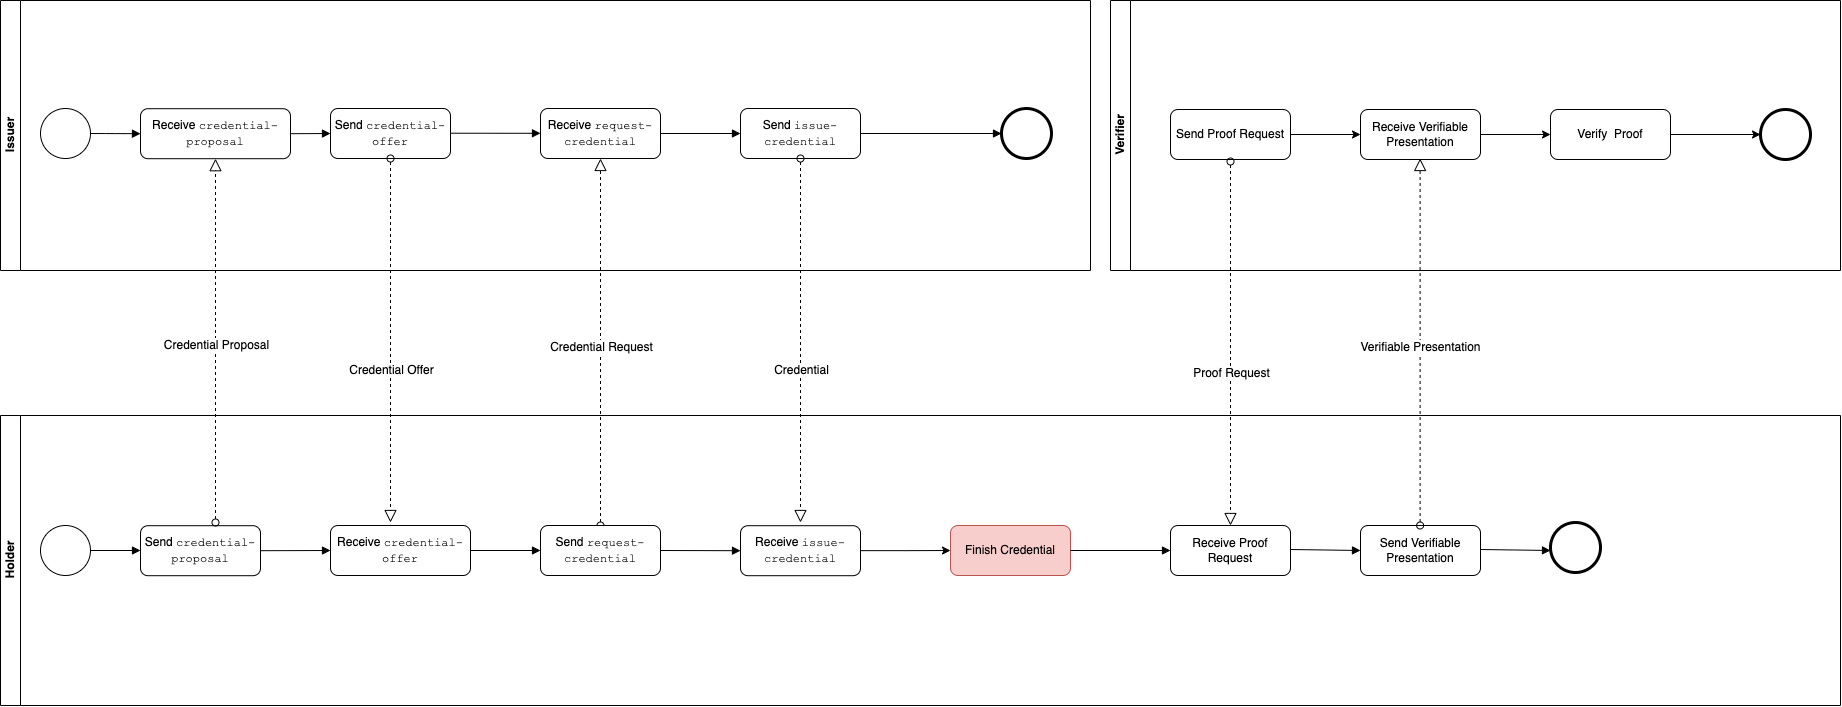

The diagram above was exported from draw.io. Its source (the exported page's mxGraphModel, read from the mxfile embedded in the PNG):
<mxGraphModel dx="975" dy="1140" grid="1" gridSize="10" guides="1" tooltips="1" connect="1" arrows="1" fold="1" page="1" pageScale="1" pageWidth="850" pageHeight="1100" math="0" shadow="0">
  <root>
    <mxCell id="0" />
    <mxCell id="1" parent="0" />
    <mxCell id="zmmnlmOCx7V2377thjEk-9" value="" style="endArrow=block;endFill=1;endSize=6;html=1;exitX=1;exitY=0.5;exitDx=0;exitDy=0;entryX=0;entryY=0.5;entryDx=0;entryDy=0;edgeStyle=orthogonalEdgeStyle;" edge="1" parent="1" source="zmmnlmOCx7V2377thjEk-35" target="2ZCzuItFoeXJOIns-eK0-5">
      <mxGeometry width="100" relative="1" as="geometry">
        <mxPoint x="1169.9999999999989" y="330.65999999999997" as="sourcePoint" />
        <mxPoint x="1907" y="330.9999999999999" as="targetPoint" />
        <Array as="points" />
      </mxGeometry>
    </mxCell>
    <mxCell id="zmmnlmOCx7V2377thjEk-10" value="Holder" style="swimlane;html=1;horizontal=0;startSize=20;container=0;" vertex="1" parent="1">
      <mxGeometry x="1080" y="613" width="1840" height="290" as="geometry">
        <mxRectangle x="140" y="70" width="30" height="60" as="alternateBounds" />
      </mxGeometry>
    </mxCell>
    <mxCell id="zmmnlmOCx7V2377thjEk-11" value="Receive Proof Request" style="shape=ext;rounded=1;html=1;whiteSpace=wrap;" vertex="1" parent="zmmnlmOCx7V2377thjEk-10">
      <mxGeometry x="1170" y="110" width="120" height="50" as="geometry" />
    </mxCell>
    <mxCell id="zmmnlmOCx7V2377thjEk-12" value="" style="shape=mxgraph.bpmn.shape;html=1;verticalLabelPosition=bottom;labelBackgroundColor=#ffffff;verticalAlign=top;align=center;perimeter=ellipsePerimeter;outlineConnect=0;outline=end;symbol=general;" vertex="1" parent="zmmnlmOCx7V2377thjEk-10">
      <mxGeometry x="1550" y="107.00000000000004" width="50" height="50" as="geometry" />
    </mxCell>
    <mxCell id="zmmnlmOCx7V2377thjEk-13" value="" style="endArrow=block;endFill=1;endSize=6;html=1;exitX=1;exitY=0.5;exitDx=0;exitDy=0;entryX=0;entryY=0.5;entryDx=0;entryDy=0;" edge="1" parent="zmmnlmOCx7V2377thjEk-10" target="2ZCzuItFoeXJOIns-eK0-18">
      <mxGeometry width="100" relative="1" as="geometry">
        <mxPoint x="1290.0000000000005" y="134.00000000000045" as="sourcePoint" />
        <mxPoint x="1460" y="134" as="targetPoint" />
        <Array as="points" />
      </mxGeometry>
    </mxCell>
    <mxCell id="2ZCzuItFoeXJOIns-eK0-5" value="Receive &lt;font face=&quot;Courier New&quot;&gt;credential-proposal&lt;/font&gt;" style="shape=ext;rounded=1;html=1;whiteSpace=wrap;" vertex="1" parent="zmmnlmOCx7V2377thjEk-10">
      <mxGeometry x="140" y="-306.8" width="150" height="50" as="geometry" />
    </mxCell>
    <mxCell id="2ZCzuItFoeXJOIns-eK0-6" value="" style="endArrow=block;endFill=1;endSize=6;html=1;exitX=1;exitY=0.5;exitDx=0;exitDy=0;" edge="1" parent="zmmnlmOCx7V2377thjEk-10" source="2ZCzuItFoeXJOIns-eK0-5">
      <mxGeometry width="100" relative="1" as="geometry">
        <mxPoint x="419.94444444444434" y="-251.85555555555555" as="sourcePoint" />
        <mxPoint x="330" y="-282" as="targetPoint" />
      </mxGeometry>
    </mxCell>
    <mxCell id="2ZCzuItFoeXJOIns-eK0-7" value="Send&amp;nbsp;&lt;font face=&quot;Courier New&quot;&gt;credential-proposal&lt;br&gt;&lt;/font&gt;" style="shape=ext;rounded=1;html=1;whiteSpace=wrap;" vertex="1" parent="zmmnlmOCx7V2377thjEk-10">
      <mxGeometry x="140" y="110.20000000000005" width="120" height="50" as="geometry" />
    </mxCell>
    <mxCell id="2ZCzuItFoeXJOIns-eK0-3" value="" style="startArrow=oval;startFill=0;startSize=7;endArrow=block;endFill=0;endSize=10;dashed=1;html=1;entryX=0.5;entryY=1;entryDx=0;entryDy=0;fontColor=#000000;" edge="1" parent="zmmnlmOCx7V2377thjEk-10" target="2ZCzuItFoeXJOIns-eK0-5">
      <mxGeometry width="100" relative="1" as="geometry">
        <mxPoint x="215" y="107" as="sourcePoint" />
        <mxPoint x="200" y="-119.80000000000001" as="targetPoint" />
        <Array as="points" />
      </mxGeometry>
    </mxCell>
    <mxCell id="2ZCzuItFoeXJOIns-eK0-4" value="Credential Proposal" style="text;html=1;resizable=0;points=[];align=center;verticalAlign=middle;labelBackgroundColor=#ffffff;fontColor=#000000;" vertex="1" connectable="0" parent="2ZCzuItFoeXJOIns-eK0-3">
      <mxGeometry x="-0.4223" relative="1" as="geometry">
        <mxPoint y="-73" as="offset" />
      </mxGeometry>
    </mxCell>
    <mxCell id="2ZCzuItFoeXJOIns-eK0-8" value="" style="endArrow=block;endFill=1;endSize=6;html=1;exitX=1;exitY=0.5;exitDx=0;exitDy=0;entryX=0;entryY=0.5;entryDx=0;entryDy=0;" edge="1" parent="zmmnlmOCx7V2377thjEk-10" source="2ZCzuItFoeXJOIns-eK0-7" target="2ZCzuItFoeXJOIns-eK0-14">
      <mxGeometry width="100" relative="1" as="geometry">
        <mxPoint x="211" y="13.700000000000045" as="sourcePoint" />
        <mxPoint x="280" y="135.20000000000005" as="targetPoint" />
        <Array as="points" />
      </mxGeometry>
    </mxCell>
    <mxCell id="2ZCzuItFoeXJOIns-eK0-11" value="Send &lt;font face=&quot;Courier New&quot;&gt;credential-offer&lt;/font&gt;" style="shape=ext;rounded=1;html=1;whiteSpace=wrap;" vertex="1" parent="zmmnlmOCx7V2377thjEk-10">
      <mxGeometry x="330" y="-307" width="120" height="50" as="geometry" />
    </mxCell>
    <mxCell id="2ZCzuItFoeXJOIns-eK0-14" value="Receive&amp;nbsp;&lt;span style=&quot;font-family: &amp;#34;courier new&amp;#34;&quot;&gt;credential-offer&lt;/span&gt;" style="shape=ext;rounded=1;html=1;whiteSpace=wrap;" vertex="1" parent="zmmnlmOCx7V2377thjEk-10">
      <mxGeometry x="330" y="110" width="140" height="50" as="geometry" />
    </mxCell>
    <mxCell id="2ZCzuItFoeXJOIns-eK0-9" value="" style="startArrow=oval;startFill=0;startSize=7;endArrow=block;endFill=0;endSize=10;dashed=1;html=1;fontColor=#000000;" edge="1" parent="zmmnlmOCx7V2377thjEk-10" source="2ZCzuItFoeXJOIns-eK0-11">
      <mxGeometry width="100" relative="1" as="geometry">
        <mxPoint x="470" y="-120" as="sourcePoint" />
        <mxPoint x="390" y="107" as="targetPoint" />
      </mxGeometry>
    </mxCell>
    <mxCell id="2ZCzuItFoeXJOIns-eK0-10" value="Credential Offer" style="text;html=1;resizable=0;points=[];align=center;verticalAlign=middle;labelBackgroundColor=#ffffff;fontColor=#000000;" vertex="1" connectable="0" parent="2ZCzuItFoeXJOIns-eK0-9">
      <mxGeometry x="0.1552" relative="1" as="geometry">
        <mxPoint as="offset" />
      </mxGeometry>
    </mxCell>
    <mxCell id="zmmnlmOCx7V2377thjEk-29" value="Receive&amp;nbsp;&lt;span style=&quot;font-family: &amp;#34;courier new&amp;#34;&quot;&gt;issue-credential&lt;/span&gt;" style="shape=ext;rounded=1;html=1;whiteSpace=wrap;" vertex="1" parent="zmmnlmOCx7V2377thjEk-10">
      <mxGeometry x="740" y="110.2" width="120" height="50" as="geometry" />
    </mxCell>
    <mxCell id="zmmnlmOCx7V2377thjEk-31" value="Finish Credential" style="shape=ext;rounded=1;html=1;whiteSpace=wrap;fillColor=#f8cecc;strokeColor=#b85450;" vertex="1" parent="zmmnlmOCx7V2377thjEk-10">
      <mxGeometry x="950" y="110" width="120" height="50" as="geometry" />
    </mxCell>
    <mxCell id="zmmnlmOCx7V2377thjEk-28" value="" style="edgeStyle=orthogonalEdgeStyle;rounded=0;html=1;jettySize=auto;orthogonalLoop=1;" edge="1" parent="zmmnlmOCx7V2377thjEk-10" source="zmmnlmOCx7V2377thjEk-29" target="zmmnlmOCx7V2377thjEk-31">
      <mxGeometry relative="1" as="geometry" />
    </mxCell>
    <mxCell id="zmmnlmOCx7V2377thjEk-32" value="" style="endArrow=block;endFill=1;endSize=6;html=1;entryX=0;entryY=0.5;entryDx=0;entryDy=0;exitX=1;exitY=0.5;exitDx=0;exitDy=0;" edge="1" parent="zmmnlmOCx7V2377thjEk-10" source="zmmnlmOCx7V2377thjEk-31" target="zmmnlmOCx7V2377thjEk-11">
      <mxGeometry width="100" relative="1" as="geometry">
        <mxPoint x="990" y="135" as="sourcePoint" />
        <mxPoint x="1010" y="170" as="targetPoint" />
        <Array as="points" />
      </mxGeometry>
    </mxCell>
    <mxCell id="2ZCzuItFoeXJOIns-eK0-18" value="Send Verifiable Presentation&lt;span style=&quot;color: rgba(0 , 0 , 0 , 0) ; font-family: monospace ; font-size: 0px&quot;&gt;Verifiable3CmxGraphModel%3E%3Croot%3E%3CmxCell%20id%3D%220%22%2F%3E%3CmxCell%20id%3D%221%22%20parent%3D%220%22%2F%3E%3CmxCell%20id%3D%222%22%20value%3D%22%22%20style%3D%22endArrow%3Dblock%3BendFill%3D1%3BendSize%3D6%3Bhtml%3D1%3BexitX%3D1%3BexitY%3D0.5%3BexitDx%3D0%3BexitDy%3D0%3BentryX%3D0%3BentryY%3D0.5%3BentryDx%3D0%3BentryDy%3D0%3B%22%20edge%3D%221%22%20target%3D%223%22%20parent%3D%221%22%3E%3CmxGeometry%20width%3D%22100%22%20relative%3D%221%22%20as%3D%22geometry%22%3E%3CmxPoint%20x%3D%222370.0000000000005%22%20y%3D%22747.0000000000005%22%20as%3D%22sourcePoint%22%2F%3E%3CmxPoint%20x%3D%221460%22%20y%3D%22134%22%20as%3D%22targetPoint%22%2F%3E%3CArray%20as%3D%22points%22%2F%3E%3C%2FmxGeometry%3E%3C%2FmxCell%3E%3CmxCell%20id%3D%223%22%20value%3D%22Receive%20Proof%20Request%22%20style%3D%22shape%3Dext%3Brounded%3D1%3Bhtml%3D1%3BwhiteSpace%3Dwrap%3B%22%20vertex%3D%221%22%20parent%3D%221%22%3E%3CmxGeometry%20x%3D%222440%22%20y%3D%22723%22%20width%3D%22120%22%20height%3D%2250%22%20as%3D%22geometry%22%2F%3E%3C%2FmxCell%3E%3C%2Froot%3E%3C%2FmxGraphModel%3E&lt;/span&gt;" style="shape=ext;rounded=1;html=1;whiteSpace=wrap;" vertex="1" parent="zmmnlmOCx7V2377thjEk-10">
      <mxGeometry x="1360" y="110.00000000000004" width="120" height="50" as="geometry" />
    </mxCell>
    <mxCell id="2ZCzuItFoeXJOIns-eK0-19" value="" style="endArrow=block;endFill=1;endSize=6;html=1;exitX=1;exitY=0.5;exitDx=0;exitDy=0;entryX=0;entryY=0.5;entryDx=0;entryDy=0;" edge="1" parent="zmmnlmOCx7V2377thjEk-10">
      <mxGeometry width="100" relative="1" as="geometry">
        <mxPoint x="1480.0000000000005" y="134.00000000000045" as="sourcePoint" />
        <mxPoint x="1550" y="135" as="targetPoint" />
        <Array as="points" />
      </mxGeometry>
    </mxCell>
    <mxCell id="zmmnlmOCx7V2377thjEk-14" value="Issuer&lt;br&gt;" style="swimlane;html=1;horizontal=0;startSize=20;container=0;" vertex="1" parent="1">
      <mxGeometry x="1080" y="198" width="1090" height="270" as="geometry">
        <mxRectangle x="140" y="70" width="30" height="60" as="alternateBounds" />
      </mxGeometry>
    </mxCell>
    <mxCell id="2ZCzuItFoeXJOIns-eK0-16" value="" style="endArrow=block;endFill=1;endSize=6;html=1;exitX=1;exitY=0.5;exitDx=0;exitDy=0;entryX=0;entryY=0.5;entryDx=0;entryDy=0;" edge="1" parent="zmmnlmOCx7V2377thjEk-14">
      <mxGeometry width="100" relative="1" as="geometry">
        <mxPoint x="450" y="132.71000000000006" as="sourcePoint" />
        <mxPoint x="540" y="132.79999999999998" as="targetPoint" />
        <Array as="points" />
      </mxGeometry>
    </mxCell>
    <mxCell id="zmmnlmOCx7V2377thjEk-21" value="Send &lt;font face=&quot;Courier New&quot;&gt;issue-credential&lt;/font&gt;" style="shape=ext;rounded=1;html=1;whiteSpace=wrap;" vertex="1" parent="zmmnlmOCx7V2377thjEk-14">
      <mxGeometry x="740" y="108" width="120" height="50" as="geometry" />
    </mxCell>
    <mxCell id="zmmnlmOCx7V2377thjEk-16" value="" style="startArrow=oval;startFill=0;startSize=7;endArrow=block;endFill=0;endSize=10;dashed=1;html=1;exitX=0.5;exitY=0;exitDx=0;exitDy=0;entryX=0.5;entryY=1;entryDx=0;entryDy=0;fontColor=#000000;" edge="1" parent="1" source="zmmnlmOCx7V2377thjEk-27" target="zmmnlmOCx7V2377thjEk-24">
      <mxGeometry width="100" relative="1" as="geometry">
        <mxPoint x="1610" y="573" as="sourcePoint" />
        <mxPoint x="1680" y="493" as="targetPoint" />
        <Array as="points" />
      </mxGeometry>
    </mxCell>
    <mxCell id="zmmnlmOCx7V2377thjEk-17" value="Credential Request" style="text;html=1;resizable=0;points=[];align=center;verticalAlign=middle;labelBackgroundColor=#ffffff;fontColor=#000000;" vertex="1" connectable="0" parent="zmmnlmOCx7V2377thjEk-16">
      <mxGeometry x="-0.4223" relative="1" as="geometry">
        <mxPoint y="-73" as="offset" />
      </mxGeometry>
    </mxCell>
    <mxCell id="zmmnlmOCx7V2377thjEk-18" value="" style="startArrow=oval;startFill=0;startSize=7;endArrow=block;endFill=0;endSize=10;dashed=1;html=1;exitX=0.5;exitY=1;exitDx=0;exitDy=0;fontColor=#000000;" edge="1" parent="1" source="zmmnlmOCx7V2377thjEk-21">
      <mxGeometry width="100" relative="1" as="geometry">
        <mxPoint x="1900" y="493" as="sourcePoint" />
        <mxPoint x="1880" y="720" as="targetPoint" />
      </mxGeometry>
    </mxCell>
    <mxCell id="zmmnlmOCx7V2377thjEk-19" value="Credential" style="text;html=1;resizable=0;points=[];align=center;verticalAlign=middle;labelBackgroundColor=#ffffff;fontColor=#000000;" vertex="1" connectable="0" parent="zmmnlmOCx7V2377thjEk-18">
      <mxGeometry x="0.1552" relative="1" as="geometry">
        <mxPoint as="offset" />
      </mxGeometry>
    </mxCell>
    <mxCell id="zmmnlmOCx7V2377thjEk-22" value="" style="endArrow=block;endFill=1;endSize=6;html=1;exitX=1;exitY=0.5;exitDx=0;exitDy=0;entryX=0;entryY=0.5;entryDx=0;entryDy=0;" edge="1" parent="1" source="zmmnlmOCx7V2377thjEk-21" target="zmmnlmOCx7V2377thjEk-23">
      <mxGeometry width="100" relative="1" as="geometry">
        <mxPoint x="2030" y="315.5" as="sourcePoint" />
        <mxPoint x="1920" y="330.9999999999999" as="targetPoint" />
      </mxGeometry>
    </mxCell>
    <mxCell id="zmmnlmOCx7V2377thjEk-23" value="" style="shape=mxgraph.bpmn.shape;html=1;verticalLabelPosition=bottom;labelBackgroundColor=#ffffff;verticalAlign=top;align=center;perimeter=ellipsePerimeter;outlineConnect=0;outline=end;symbol=general;" vertex="1" parent="1">
      <mxGeometry x="2081" y="306" width="50" height="50" as="geometry" />
    </mxCell>
    <mxCell id="zmmnlmOCx7V2377thjEk-24" value="Receive &lt;font face=&quot;Courier New&quot;&gt;request-credential&lt;/font&gt;" style="shape=ext;rounded=1;html=1;whiteSpace=wrap;" vertex="1" parent="1">
      <mxGeometry x="1620" y="306" width="120" height="50" as="geometry" />
    </mxCell>
    <mxCell id="zmmnlmOCx7V2377thjEk-25" value="" style="endArrow=block;endFill=1;endSize=6;html=1;exitX=1;exitY=0.5;exitDx=0;exitDy=0;entryX=0;entryY=0.5;entryDx=0;entryDy=0;" edge="1" parent="1" source="zmmnlmOCx7V2377thjEk-24" target="zmmnlmOCx7V2377thjEk-21">
      <mxGeometry width="100" relative="1" as="geometry">
        <mxPoint x="1899.9444444444443" y="360.94444444444446" as="sourcePoint" />
        <mxPoint x="1959.1111111111113" y="360.94444444444446" as="targetPoint" />
      </mxGeometry>
    </mxCell>
    <mxCell id="zmmnlmOCx7V2377thjEk-26" value="" style="shape=mxgraph.bpmn.shape;html=1;verticalLabelPosition=bottom;labelBackgroundColor=#ffffff;verticalAlign=top;align=center;perimeter=ellipsePerimeter;outlineConnect=0;outline=standard;symbol=general;" vertex="1" parent="1">
      <mxGeometry x="1120" y="723" width="50" height="50" as="geometry" />
    </mxCell>
    <mxCell id="zmmnlmOCx7V2377thjEk-27" value="Send&amp;nbsp;&lt;font face=&quot;Courier New&quot;&gt;request-credential&lt;/font&gt;" style="shape=ext;rounded=1;html=1;whiteSpace=wrap;" vertex="1" parent="1">
      <mxGeometry x="1620" y="723" width="120" height="50" as="geometry" />
    </mxCell>
    <mxCell id="zmmnlmOCx7V2377thjEk-30" value="" style="endArrow=block;endFill=1;endSize=6;html=1;exitX=1;exitY=0.5;exitDx=0;exitDy=0;entryX=0;entryY=0.5;entryDx=0;entryDy=0;" edge="1" parent="1" source="zmmnlmOCx7V2377thjEk-27" target="zmmnlmOCx7V2377thjEk-29">
      <mxGeometry width="100" relative="1" as="geometry">
        <mxPoint x="1691" y="626.5" as="sourcePoint" />
        <mxPoint x="1811" y="666.5" as="targetPoint" />
        <Array as="points" />
      </mxGeometry>
    </mxCell>
    <mxCell id="zmmnlmOCx7V2377thjEk-33" value="" style="endArrow=block;endFill=1;endSize=6;html=1;exitX=1;exitY=0.5;exitDx=0;exitDy=0;" edge="1" parent="1" source="zmmnlmOCx7V2377thjEk-26">
      <mxGeometry width="100" relative="1" as="geometry">
        <mxPoint x="1180" y="758" as="sourcePoint" />
        <mxPoint x="1220" y="748" as="targetPoint" />
        <Array as="points" />
      </mxGeometry>
    </mxCell>
    <mxCell id="zmmnlmOCx7V2377thjEk-35" value="" style="shape=mxgraph.bpmn.shape;html=1;verticalLabelPosition=bottom;labelBackgroundColor=#ffffff;verticalAlign=top;align=center;perimeter=ellipsePerimeter;outlineConnect=0;outline=standard;symbol=general;" vertex="1" parent="1">
      <mxGeometry x="1120" y="306" width="50" height="50" as="geometry" />
    </mxCell>
    <mxCell id="2ZCzuItFoeXJOIns-eK0-1" value="Verifier" style="swimlane;html=1;horizontal=0;startSize=20;container=0;" vertex="1" parent="1">
      <mxGeometry x="2190" y="198" width="730" height="270" as="geometry">
        <mxRectangle x="140" y="70" width="30" height="60" as="alternateBounds" />
      </mxGeometry>
    </mxCell>
    <mxCell id="zmmnlmOCx7V2377thjEk-5" value="Send Proof Request" style="shape=ext;rounded=1;html=1;whiteSpace=wrap;strokeColor=#000000;" vertex="1" parent="2ZCzuItFoeXJOIns-eK0-1">
      <mxGeometry x="60" y="109" width="120" height="50" as="geometry" />
    </mxCell>
    <mxCell id="zmmnlmOCx7V2377thjEk-6" value="" style="endArrow=classic;html=1;rounded=0;strokeColor=#000000;exitX=1;exitY=0.5;exitDx=0;exitDy=0;" edge="1" parent="2ZCzuItFoeXJOIns-eK0-1" source="zmmnlmOCx7V2377thjEk-5">
      <mxGeometry width="50" height="50" relative="1" as="geometry">
        <mxPoint x="420" y="589" as="sourcePoint" />
        <mxPoint x="250" y="134" as="targetPoint" />
      </mxGeometry>
    </mxCell>
    <mxCell id="zmmnlmOCx7V2377thjEk-7" value="" style="shape=mxgraph.bpmn.shape;html=1;verticalLabelPosition=bottom;labelBackgroundColor=#ffffff;verticalAlign=top;align=center;perimeter=ellipsePerimeter;outlineConnect=0;outline=end;symbol=general;" vertex="1" parent="2ZCzuItFoeXJOIns-eK0-1">
      <mxGeometry x="650" y="109" width="50" height="50" as="geometry" />
    </mxCell>
    <mxCell id="2ZCzuItFoeXJOIns-eK0-26" style="edgeStyle=orthogonalEdgeStyle;rounded=0;orthogonalLoop=1;jettySize=auto;html=1;exitX=1;exitY=0.5;exitDx=0;exitDy=0;entryX=0;entryY=0.5;entryDx=0;entryDy=0;strokeColor=#000000;" edge="1" parent="2ZCzuItFoeXJOIns-eK0-1" source="2ZCzuItFoeXJOIns-eK0-25" target="2ZCzuItFoeXJOIns-eK0-27">
      <mxGeometry relative="1" as="geometry" />
    </mxCell>
    <mxCell id="2ZCzuItFoeXJOIns-eK0-25" value="Receive Verifiable Presentation&lt;span style=&quot;color: rgba(0 , 0 , 0 , 0) ; font-family: monospace ; font-size: 0px&quot;&gt;Verifiable3CmxGraphModel%3E%3Croot%3E%3CmxCell%20id%3D%220%22%2F%3E%3CmxCell%20id%3D%221%22%20parent%3D%220%22%2F%3E%3CmxCell%20id%3D%222%22%20value%3D%22%22%20style%3D%22endArrow%3Dblock%3BendFill%3D1%3BendSize%3D6%3Bhtml%3D1%3BexitX%3D1%3BexitY%3D0.5%3BexitDx%3D0%3BexitDy%3D0%3BentryX%3D0%3BentryY%3D0.5%3BentryDx%3D0%3BentryDy%3D0%3B%22%20edge%3D%221%22%20target%3D%223%22%20parent%3D%221%22%3E%3CmxGeometry%20width%3D%22100%22%20relative%3D%221%22%20as%3D%22geometry%22%3E%3CmxPoint%20x%3D%222370.0000000000005%22%20y%3D%22747.0000000000005%22%20as%3D%22sourcePoint%22%2F%3E%3CmxPoint%20x%3D%221460%22%20y%3D%22134%22%20as%3D%22targetPoint%22%2F%3E%3CArray%20as%3D%22points%22%2F%3E%3C%2FmxGeometry%3E%3C%2FmxCell%3E%3CmxCell%20id%3D%223%22%20value%3D%22Receive%20Proof%20Request%22%20style%3D%22shape%3Dext%3Brounded%3D1%3Bhtml%3D1%3BwhiteSpace%3Dwrap%3B%22%20vertex%3D%221%22%20parent%3D%221%22%3E%3CmxGeometry%20x%3D%222440%22%20y%3D%22723%22%20width%3D%22120%22%20height%3D%2250%22%20as%3D%22geometry%22%2F%3E%3C%2FmxCell%3E%3C%2Froot%3E%3C%2FmxGraphModel%3E&lt;/span&gt;" style="shape=ext;rounded=1;html=1;whiteSpace=wrap;strokeColor=#000000;" vertex="1" parent="2ZCzuItFoeXJOIns-eK0-1">
      <mxGeometry x="250" y="109" width="120" height="50" as="geometry" />
    </mxCell>
    <mxCell id="2ZCzuItFoeXJOIns-eK0-28" style="edgeStyle=orthogonalEdgeStyle;rounded=0;orthogonalLoop=1;jettySize=auto;html=1;entryX=0;entryY=0.5;entryDx=0;entryDy=0;strokeColor=#000000;" edge="1" parent="2ZCzuItFoeXJOIns-eK0-1" source="2ZCzuItFoeXJOIns-eK0-27" target="zmmnlmOCx7V2377thjEk-7">
      <mxGeometry relative="1" as="geometry" />
    </mxCell>
    <mxCell id="2ZCzuItFoeXJOIns-eK0-27" value="Verify&amp;nbsp; Proof&lt;span style=&quot;color: rgba(0 , 0 , 0 , 0) ; font-family: monospace ; font-size: 0px&quot;&gt;Verifiable3CmxGraphModel%3E%3Croot%3E%3CmxCell%20id%3D%220%22%2F%3E%3CmxCell%20id%3D%221%22%20parent%3D%220%22%2F%3E%3CmxCell%20id%3D%222%22%20value%3D%22%22%20style%3D%22endArrow%3Dblock%3BendFill%3D1%3BendSize%3D6%3Bhtml%3D1%3BexitX%3D1%3BexitY%3D0.5%3BexitDx%3D0%3BexitDy%3D0%3BentryX%3D0%3BentryY%3D0.5%3BentryDx%3D0%3BentryDy%3D0%3B%22%20edge%3D%221%22%20target%3D%223%22%20parent%3D%221%22%3E%3CmxGeometry%20width%3D%22100%22%20relative%3D%221%22%20as%3D%22geometry%22%3E%3CmxPoint%20x%3D%222370.0000000000005%22%20y%3D%22747.0000000000005%22%20as%3D%22sourcePoint%22%2F%3E%3CmxPoint%20x%3D%221460%22%20y%3D%22134%22%20as%3D%22targetPoint%22%2F%3E%3CArray%20as%3D%22points%22%2F%3E%3C%2FmxGeometry%3E%3C%2FmxCell%3E%3CmxCell%20id%3D%223%22%20value%3D%22Receive%20Proof%20Request%22%20style%3D%22shape%3Dext%3Brounded%3D1%3Bhtml%3D1%3BwhiteSpace%3Dwrap%3B%22%20vertex%3D%221%22%20parent%3D%221%22%3E%3CmxGeometry%20x%3D%222440%22%20y%3D%22723%22%20width%3D%22120%22%20height%3D%2250%22%20as%3D%22geometry%22%2F%3E%3C%2FmxCell%3E%3C%2Froot%3E%3C%2FmxGraphModel%3E&lt;/span&gt;" style="shape=ext;rounded=1;html=1;whiteSpace=wrap;strokeColor=#000000;" vertex="1" parent="2ZCzuItFoeXJOIns-eK0-1">
      <mxGeometry x="440" y="109" width="120" height="50" as="geometry" />
    </mxCell>
    <mxCell id="2ZCzuItFoeXJOIns-eK0-15" value="" style="endArrow=block;endFill=1;endSize=6;html=1;entryX=0;entryY=0.5;entryDx=0;entryDy=0;exitX=1;exitY=0.5;exitDx=0;exitDy=0;" edge="1" parent="1" source="2ZCzuItFoeXJOIns-eK0-14" target="zmmnlmOCx7V2377thjEk-27">
      <mxGeometry width="100" relative="1" as="geometry">
        <mxPoint x="1560" y="748" as="sourcePoint" />
        <mxPoint x="1600" y="747.71" as="targetPoint" />
        <Array as="points" />
      </mxGeometry>
    </mxCell>
    <mxCell id="2ZCzuItFoeXJOIns-eK0-21" value="" style="startArrow=oval;startFill=0;startSize=7;endArrow=block;endFill=0;endSize=10;dashed=1;html=1;exitX=0.5;exitY=1;exitDx=0;exitDy=0;fontColor=#000000;" edge="1" parent="1">
      <mxGeometry width="100" relative="1" as="geometry">
        <mxPoint x="2310" y="358.9999999999999" as="sourcePoint" />
        <mxPoint x="2310" y="723" as="targetPoint" />
      </mxGeometry>
    </mxCell>
    <mxCell id="2ZCzuItFoeXJOIns-eK0-22" value="Proof Request" style="text;html=1;resizable=0;points=[];align=center;verticalAlign=middle;labelBackgroundColor=#ffffff;fontColor=#000000;" vertex="1" connectable="0" parent="2ZCzuItFoeXJOIns-eK0-21">
      <mxGeometry x="0.1552" relative="1" as="geometry">
        <mxPoint as="offset" />
      </mxGeometry>
    </mxCell>
    <mxCell id="2ZCzuItFoeXJOIns-eK0-23" value="" style="startArrow=oval;startFill=0;startSize=7;endArrow=block;endFill=0;endSize=10;dashed=1;html=1;exitX=0.5;exitY=0;exitDx=0;exitDy=0;entryX=0.5;entryY=1;entryDx=0;entryDy=0;fontColor=#000000;" edge="1" parent="1">
      <mxGeometry width="100" relative="1" as="geometry">
        <mxPoint x="2499.62" y="723" as="sourcePoint" />
        <mxPoint x="2499.62" y="355.9999999999999" as="targetPoint" />
        <Array as="points" />
      </mxGeometry>
    </mxCell>
    <mxCell id="2ZCzuItFoeXJOIns-eK0-24" value="Verifiable Presentation" style="text;html=1;resizable=0;points=[];align=center;verticalAlign=middle;labelBackgroundColor=#ffffff;fontColor=#000000;" vertex="1" connectable="0" parent="2ZCzuItFoeXJOIns-eK0-23">
      <mxGeometry x="-0.4223" relative="1" as="geometry">
        <mxPoint y="-73" as="offset" />
      </mxGeometry>
    </mxCell>
  </root>
</mxGraphModel>